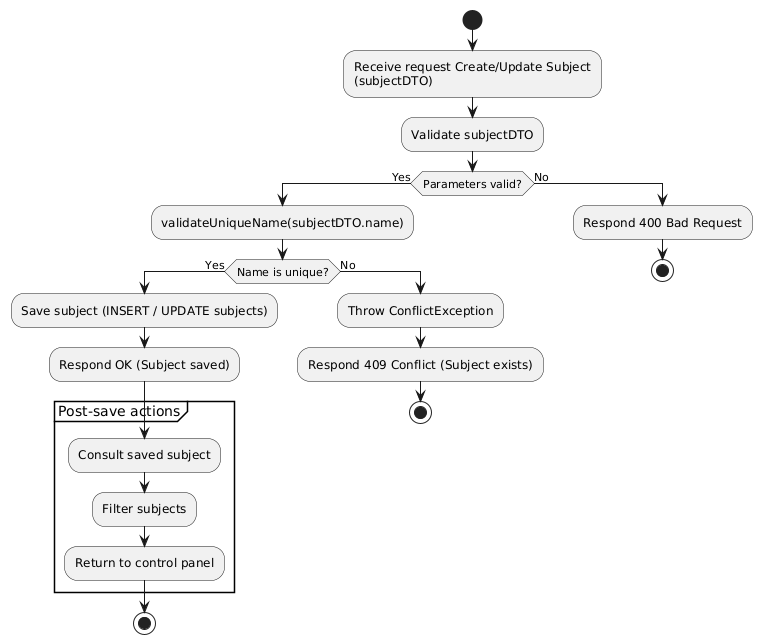

The diagram above was rendered by PlantUML. Its source (embedded in the PNG):
@startuml
' Subject Management (Create / Update)
start
:Receive request Create/Update Subject\n(subjectDTO);
:Validate subjectDTO;

if (Parameters valid?) then (Yes)
  :validateUniqueName(subjectDTO.name);
  if (Name is unique?) then (Yes)
    :Save subject (INSERT / UPDATE subjects);
    :Respond OK (Subject saved);
    partition "Post-save actions" {
      :Consult saved subject;
      :Filter subjects;
      :Return to control panel;
    }
    stop
  else (No)
    :Throw ConflictException;
    :Respond 409 Conflict (Subject exists);
    stop
  endif
else (No)
  :Respond 400 Bad Request;
  stop
endif
@enduml